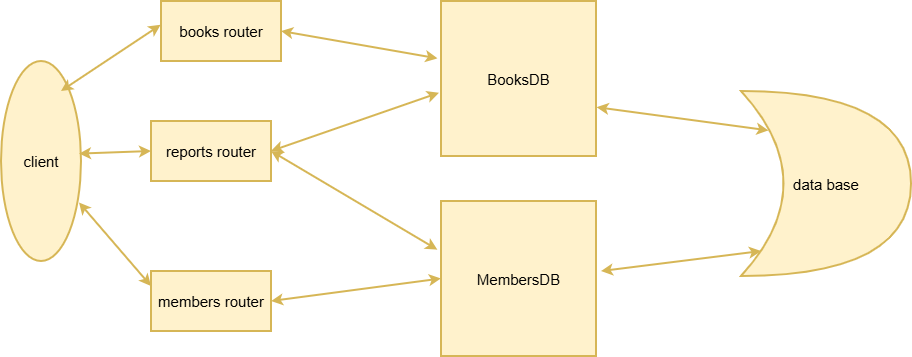

The diagram above was exported from draw.io. Its source (the exported page's mxGraphModel, read from the mxfile embedded in the PNG):
<mxGraphModel dx="1030" dy="562" grid="1" gridSize="10" guides="1" tooltips="1" connect="1" arrows="1" fold="1" page="1" pageScale="1" pageWidth="1169" pageHeight="1654" math="0" shadow="0">
  <root>
    <mxCell id="0" />
    <mxCell id="1" parent="0" />
    <mxCell id="nzYtm_5sd0MKJnls5JAj-1" parent="1" style="ellipse;direction=south;strokeWidth=2;fillColor=#fff2cc;strokeColor=#d6b656;fontSize=15;labelBackgroundColor=none;fontColor=default;labelBorderColor=none;textShadow=0;whiteSpace=wrap;html=1;convertToSvg=0;svgWhiteSpace=wrap;autosizeText=0;" value="client" vertex="1">
      <mxGeometry height="200" width="80" x="40" y="130" as="geometry" />
    </mxCell>
    <mxCell id="nzYtm_5sd0MKJnls5JAj-4" edge="1" parent="1" source="nzYtm_5sd0MKJnls5JAj-1" style="endArrow=classic;rounded=0;exitX=0.15;exitY=0.25;exitDx=0;exitDy=0;entryX=1.003;entryY=0.603;entryDx=0;entryDy=0;entryPerimeter=0;exitPerimeter=0;strokeWidth=2;fillColor=#fff2cc;strokeColor=#d6b656;fontSize=15;labelBackgroundColor=none;fontColor=default;labelBorderColor=none;textShadow=0;html=1;convertToSvg=0;autosizeText=0;startArrow=classic;startFill=1;" target="nzYtm_5sd0MKJnls5JAj-8" value="">
      <mxGeometry height="50" relative="1" width="50" as="geometry">
        <mxPoint x="540" y="160" as="sourcePoint" />
        <mxPoint x="620" y="100" as="targetPoint" />
      </mxGeometry>
    </mxCell>
    <mxCell id="nzYtm_5sd0MKJnls5JAj-6" edge="1" parent="1" source="nzYtm_5sd0MKJnls5JAj-1" style="endArrow=classic;rounded=0;exitX=0.463;exitY=0.025;exitDx=0;exitDy=0;exitPerimeter=0;entryX=1;entryY=0.5;entryDx=0;entryDy=0;strokeWidth=2;fillColor=#fff2cc;strokeColor=#d6b656;fontSize=15;labelBackgroundColor=none;fontColor=default;labelBorderColor=none;textShadow=0;html=1;convertToSvg=0;autosizeText=0;startArrow=classic;startFill=1;" target="nzYtm_5sd0MKJnls5JAj-9" value="">
      <mxGeometry height="50" relative="1" width="50" as="geometry">
        <mxPoint x="120" y="230" as="sourcePoint" />
        <mxPoint x="210" y="230" as="targetPoint" />
      </mxGeometry>
    </mxCell>
    <mxCell id="nzYtm_5sd0MKJnls5JAj-7" edge="1" parent="1" source="nzYtm_5sd0MKJnls5JAj-1" style="endArrow=classic;rounded=0;exitX=0.707;exitY=0.025;exitDx=0;exitDy=0;exitPerimeter=0;entryX=1;entryY=0.75;entryDx=0;entryDy=0;strokeWidth=2;fillColor=#fff2cc;strokeColor=#d6b656;fontSize=15;labelBackgroundColor=none;fontColor=default;labelBorderColor=none;textShadow=0;html=1;convertToSvg=0;autosizeText=0;startArrow=classic;startFill=1;" target="nzYtm_5sd0MKJnls5JAj-10" value="">
      <mxGeometry height="50" relative="1" width="50" as="geometry">
        <mxPoint x="540" y="280" as="sourcePoint" />
        <mxPoint x="620" y="380" as="targetPoint" />
      </mxGeometry>
    </mxCell>
    <mxCell id="nzYtm_5sd0MKJnls5JAj-8" parent="1" style="rounded=0;direction=west;strokeWidth=2;fillColor=#fff2cc;strokeColor=#d6b656;fontSize=15;labelBackgroundColor=none;fontColor=default;labelBorderColor=none;textShadow=0;whiteSpace=wrap;html=1;convertToSvg=0;svgWhiteSpace=wrap;autosizeText=0;" value="books router" vertex="1">
      <mxGeometry height="60" width="120" x="200" y="70" as="geometry" />
    </mxCell>
    <mxCell id="nzYtm_5sd0MKJnls5JAj-9" parent="1" style="rounded=0;direction=west;strokeWidth=2;fillColor=#fff2cc;strokeColor=#d6b656;fontSize=15;labelBackgroundColor=none;fontColor=default;labelBorderColor=none;textShadow=0;whiteSpace=wrap;html=1;convertToSvg=0;svgWhiteSpace=wrap;autosizeText=0;" value="reports router" vertex="1">
      <mxGeometry height="60" width="120" x="190" y="190" as="geometry" />
    </mxCell>
    <mxCell id="nzYtm_5sd0MKJnls5JAj-10" parent="1" style="rounded=0;direction=west;strokeWidth=2;fillColor=#fff2cc;strokeColor=#d6b656;fontSize=15;labelBackgroundColor=none;fontColor=default;labelBorderColor=none;textShadow=0;whiteSpace=wrap;html=1;convertToSvg=0;svgWhiteSpace=wrap;autosizeText=0;" value="members router" vertex="1">
      <mxGeometry height="60" width="120" x="190" y="340" as="geometry" />
    </mxCell>
    <mxCell id="nzYtm_5sd0MKJnls5JAj-11" parent="1" style="aspect=fixed;strokeWidth=2;fillColor=#fff2cc;strokeColor=#d6b656;fontSize=15;labelBackgroundColor=none;fontColor=default;labelBorderColor=none;textShadow=0;whiteSpace=wrap;html=1;convertToSvg=0;svgWhiteSpace=wrap;autosizeText=0;" value="BooksDB" vertex="1">
      <mxGeometry height="155" width="155" x="480" y="70" as="geometry" />
    </mxCell>
    <mxCell id="nzYtm_5sd0MKJnls5JAj-12" parent="1" style="aspect=fixed;strokeWidth=2;fillColor=#fff2cc;strokeColor=#d6b656;fontSize=15;labelBackgroundColor=none;fontColor=default;labelBorderColor=none;textShadow=0;whiteSpace=wrap;html=1;convertToSvg=0;svgWhiteSpace=wrap;autosizeText=0;" value="MembersDB" vertex="1">
      <mxGeometry height="155" width="155" x="480" y="270" as="geometry" />
    </mxCell>
    <mxCell id="nzYtm_5sd0MKJnls5JAj-13" edge="1" parent="1" source="nzYtm_5sd0MKJnls5JAj-8" style="endArrow=classic;rounded=0;exitX=0;exitY=0.5;exitDx=0;exitDy=0;entryX=-0.023;entryY=0.37;entryDx=0;entryDy=0;entryPerimeter=0;strokeWidth=2;fillColor=#fff2cc;strokeColor=#d6b656;fontSize=15;labelBackgroundColor=none;fontColor=default;labelBorderColor=none;textShadow=0;html=1;convertToSvg=0;autosizeText=0;startArrow=classic;startFill=1;" target="nzYtm_5sd0MKJnls5JAj-11" value="">
      <mxGeometry height="50" relative="1" width="50" as="geometry">
        <mxPoint x="390" y="113" as="sourcePoint" />
        <mxPoint x="462" y="110" as="targetPoint" />
      </mxGeometry>
    </mxCell>
    <mxCell id="nzYtm_5sd0MKJnls5JAj-16" edge="1" parent="1" source="nzYtm_5sd0MKJnls5JAj-9" style="endArrow=classic;rounded=0;exitX=0;exitY=0.5;exitDx=0;exitDy=0;entryX=-0.013;entryY=0.592;entryDx=0;entryDy=0;entryPerimeter=0;strokeWidth=2;fillColor=#fff2cc;strokeColor=#d6b656;fontSize=15;labelBackgroundColor=none;fontColor=default;labelBorderColor=none;textShadow=0;html=1;convertToSvg=0;autosizeText=0;startArrow=classic;startFill=1;" target="nzYtm_5sd0MKJnls5JAj-11" value="">
      <mxGeometry height="50" relative="1" width="50" as="geometry">
        <mxPoint x="350" y="213" as="sourcePoint" />
        <mxPoint x="422" y="210" as="targetPoint" />
      </mxGeometry>
    </mxCell>
    <mxCell id="nzYtm_5sd0MKJnls5JAj-17" edge="1" parent="1" source="nzYtm_5sd0MKJnls5JAj-9" style="endArrow=classic;rounded=0;exitX=0;exitY=0.5;exitDx=0;exitDy=0;entryX=-0.023;entryY=0.314;entryDx=0;entryDy=0;entryPerimeter=0;strokeWidth=2;fillColor=#fff2cc;strokeColor=#d6b656;fontSize=15;labelBackgroundColor=none;fontColor=default;labelBorderColor=none;textShadow=0;html=1;convertToSvg=0;autosizeText=0;startArrow=classic;startFill=1;" target="nzYtm_5sd0MKJnls5JAj-12" value="">
      <mxGeometry height="50" relative="1" width="50" as="geometry">
        <mxPoint x="350" y="253" as="sourcePoint" />
        <mxPoint x="440" y="320" as="targetPoint" />
      </mxGeometry>
    </mxCell>
    <mxCell id="nzYtm_5sd0MKJnls5JAj-18" edge="1" parent="1" source="nzYtm_5sd0MKJnls5JAj-10" style="endArrow=classic;rounded=0;exitX=0;exitY=0.5;exitDx=0;exitDy=0;entryX=0;entryY=0.5;entryDx=0;entryDy=0;strokeWidth=2;fillColor=#fff2cc;strokeColor=#d6b656;fontSize=15;labelBackgroundColor=none;fontColor=default;labelBorderColor=none;textShadow=0;html=1;convertToSvg=0;autosizeText=0;startArrow=classic;startFill=1;" target="nzYtm_5sd0MKJnls5JAj-12" value="">
      <mxGeometry height="50" relative="1" width="50" as="geometry">
        <mxPoint x="370" y="373" as="sourcePoint" />
        <mxPoint x="442" y="370" as="targetPoint" />
      </mxGeometry>
    </mxCell>
    <mxCell id="nzYtm_5sd0MKJnls5JAj-20" parent="1" style="shape=xor;strokeWidth=2;fillColor=#fff2cc;strokeColor=#d6b656;fontSize=15;labelBackgroundColor=none;fontColor=default;labelBorderColor=none;textShadow=0;whiteSpace=wrap;html=1;convertToSvg=0;svgWhiteSpace=wrap;autosizeText=0;" value="data base" vertex="1">
      <mxGeometry height="185" width="170" x="780" y="160" as="geometry" />
    </mxCell>
    <mxCell id="nzYtm_5sd0MKJnls5JAj-21" edge="1" parent="1" source="nzYtm_5sd0MKJnls5JAj-12" style="endArrow=classic;rounded=0;exitX=1.032;exitY=0.452;exitDx=0;exitDy=0;exitPerimeter=0;entryX=0.118;entryY=0.865;entryDx=0;entryDy=0;entryPerimeter=0;strokeWidth=2;fillColor=#fff2cc;strokeColor=#d6b656;fontSize=15;labelBackgroundColor=none;fontColor=default;labelBorderColor=none;textShadow=0;html=1;convertToSvg=0;autosizeText=0;startArrow=classic;startFill=1;" target="nzYtm_5sd0MKJnls5JAj-20" value="">
      <mxGeometry height="50" relative="1" width="50" as="geometry">
        <mxPoint x="650" y="313" as="sourcePoint" />
        <mxPoint x="722" y="310" as="targetPoint" />
      </mxGeometry>
    </mxCell>
    <mxCell id="nzYtm_5sd0MKJnls5JAj-22" edge="1" parent="1" source="nzYtm_5sd0MKJnls5JAj-11" style="endArrow=classic;rounded=0;exitX=1.004;exitY=0.685;exitDx=0;exitDy=0;exitPerimeter=0;entryX=0.162;entryY=0.213;entryDx=0;entryDy=0;entryPerimeter=0;strokeWidth=2;fillColor=#fff2cc;strokeColor=#d6b656;fontSize=15;labelBackgroundColor=none;fontColor=default;labelBorderColor=none;textShadow=0;html=1;convertToSvg=0;autosizeText=0;startArrow=classic;startFill=1;" target="nzYtm_5sd0MKJnls5JAj-20" value="">
      <mxGeometry height="50" relative="1" width="50" as="geometry">
        <mxPoint x="680" y="183" as="sourcePoint" />
        <mxPoint x="752" y="180" as="targetPoint" />
      </mxGeometry>
    </mxCell>
  </root>
</mxGraphModel>